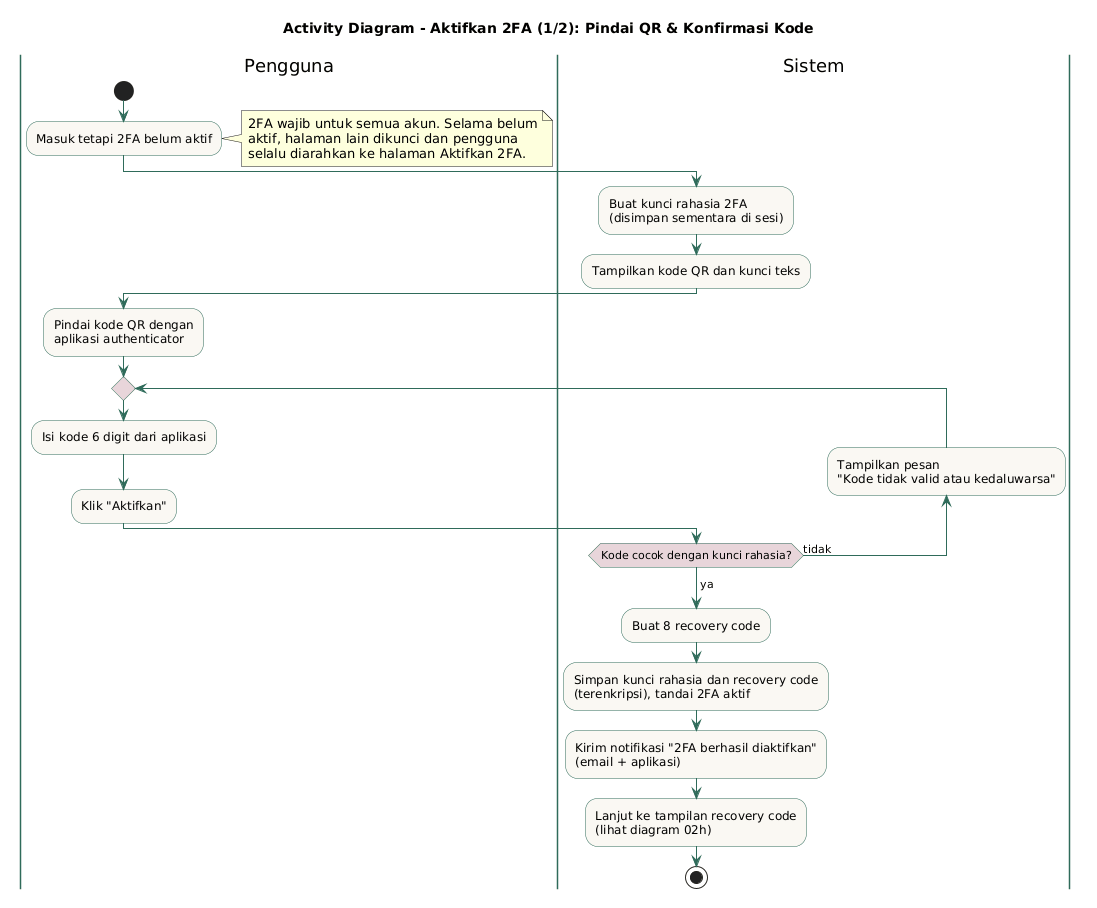

The diagram above was rendered by PlantUML. Its source (embedded in the PNG):
@startuml
title Activity Diagram - Aktifkan 2FA (1/2): Pindai QR & Konfirmasi Kode

skinparam activity {
  BackgroundColor #FAF8F3
  BorderColor #2F6B5A
  ArrowColor #2F6B5A
  DiamondBackgroundColor #E8D5DA
}
skinparam swimlane {
  BorderColor #2F6B5A
}

|Pengguna|
start
:Masuk tetapi 2FA belum aktif;
note right
  2FA wajib untuk semua akun. Selama belum
  aktif, halaman lain dikunci dan pengguna
  selalu diarahkan ke halaman Aktifkan 2FA.
end note

|Sistem|
:Buat kunci rahasia 2FA\n(disimpan sementara di sesi);
:Tampilkan kode QR dan kunci teks;

|Pengguna|
:Pindai kode QR dengan\naplikasi authenticator;

repeat
  |Pengguna|
  :Isi kode 6 digit dari aplikasi;
  :Klik "Aktifkan";
  |Sistem|
  backward :Tampilkan pesan\n"Kode tidak valid atau kedaluwarsa";
repeat while (Kode cocok dengan kunci rahasia?) is (tidak)
-> ya;

:Buat 8 recovery code;
:Simpan kunci rahasia dan recovery code\n(terenkripsi), tandai 2FA aktif;
:Kirim notifikasi "2FA berhasil diaktifkan"\n(email + aplikasi);
:Lanjut ke tampilan recovery code\n(lihat diagram 02h);
stop
@enduml